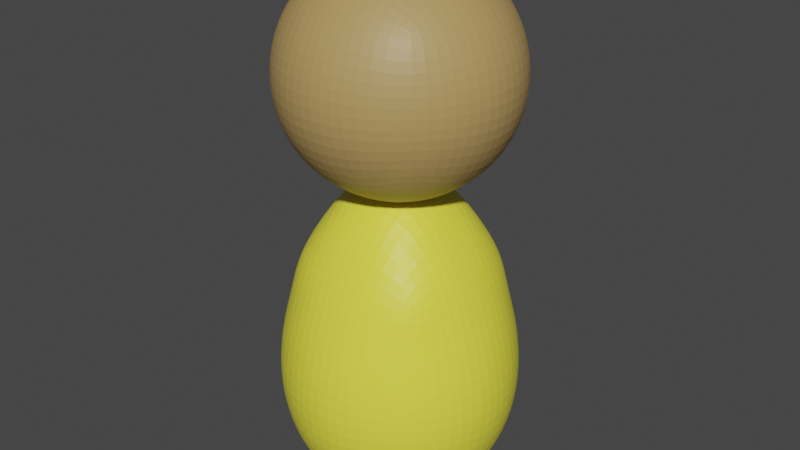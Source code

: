 # Source: NPC_yellow.blend  (saved by Blender 3.5.10; exported with 4.5.12 LTS)
import bpy
from mathutils import Matrix  # noqa: F401  (used for matrix-valued properties, if any)

bpy.ops.wm.read_factory_settings(use_empty=True)
scene = bpy.context.scene
scene.name = 'Scene'

# ---- collections
col_collection = bpy.data.collections.new('Collection'); scene.collection.children.link(col_collection)

# ---- materials (node trees are filled in below, after node groups)
mat_material_003 = bpy.data.materials.new('Material.003')
mat_material_003.use_transparent_shadow = False
mat_yellow = bpy.data.materials.new('Yellow')
mat_yellow.use_transparent_shadow = False

# ---- material node trees
mat_material_003.use_nodes = True; mat_material_003.node_tree.nodes.clear()
_N = mat_material_003.node_tree.nodes; _L = mat_material_003.node_tree.links
n0 = _N.new('ShaderNodeBsdfPrincipled'); n0.name = 'Principled BSDF'; n0.location = (10, 300)
n0.distribution = 'GGX'
n0.subsurface_method = 'RANDOM_WALK_SKIN'
n0.inputs[0].default_value = (0.4641, 0.3054, 0.1096, 1.0)
n0.inputs[3].default_value = 1.45
n0.inputs[27].default_value = (0.0, 0.0, 0.0, 1.0)
n0.inputs[28].default_value = 1.0
n1 = _N.new('ShaderNodeOutputMaterial'); n1.name = 'Material Output'; n1.location = (300, 300)
_L.new(n0.outputs[0], n1.inputs[0])
n1.is_active_output = True
mat_yellow.use_nodes = True; mat_yellow.node_tree.nodes.clear()
_N = mat_yellow.node_tree.nodes; _L = mat_yellow.node_tree.links
n0 = _N.new('ShaderNodeBsdfPrincipled'); n0.name = 'Principled BSDF'; n0.location = (10, 300)
n0.distribution = 'GGX'
n0.subsurface_method = 'RANDOM_WALK_SKIN'
n0.inputs[0].default_value = (0.9169, 0.8566, 0.06321, 1.0)
n0.inputs[3].default_value = 1.45
n0.inputs[27].default_value = (0.0, 0.0, 0.0, 1.0)
n0.inputs[28].default_value = 1.0
n1 = _N.new('ShaderNodeOutputMaterial'); n1.name = 'Material Output'; n1.location = (300, 300)
_L.new(n0.outputs[0], n1.inputs[0])
n1.is_active_output = True

# ---- world
world_world = bpy.data.worlds.new('World'); scene.world = world_world
world_world.use_nodes = True; world_world.node_tree.nodes.clear()
_N = world_world.node_tree.nodes; _L = world_world.node_tree.links
n0 = _N.new('ShaderNodeOutputWorld'); n0.name = 'World Output'; n0.location = (300, 300)
n1 = _N.new('ShaderNodeBackground'); n1.name = 'Background'; n1.location = (10, 300)
n1.inputs[0].default_value = (0.05088, 0.05088, 0.05088, 1.0)
_L.new(n1.outputs[0], n0.inputs[0])
n0.is_active_output = True
world_world.color = (0.05088, 0.05088, 0.05088)
world_world.use_sun_shadow = False
world_world.sun_shadow_jitter_overblur = 0.0

# ---- meshes
me_roundcube_003 = bpy.data.meshes.new('Roundcube.003')
me_roundcube_003.from_pydata([(0.2235, 0.2235, 1.138), (0.1117, 0.2621, 1.099), (-1.077e-06, 0.2737, 1.088), (-0.1117, 0.2621, 1.099), (0.2621, 0.2621, 1.25), (0.131, 0.3399, 1.23), (-1.077e-06, 0.3621, 1.225), (-0.131, 0.3399, 1.23), (0.2737, 0.2737, 1.361), (0.1369, 0.3621, 1.361), (-1.077e-06, 0.3871, 1.361), (-0.1369, 0.3621, 1.361), (0.2621, 0.2621, 1.473), (0.131, 0.3399, 1.492), (-1.077e-06, 0.3621, 1.498), (-0.131, 0.3399, 1.492), (-0.2235, 0.2235, 1.138), (-0.2621, 0.1117, 1.099), (-0.2737, -2.153e-07, 1.088), (-0.2621, -0.1117, 1.099), (-0.2621, 0.2621, 1.25), (-0.3399, 0.131, 1.23), (-0.3621, -2.153e-07, 1.225), (-0.3399, -0.131, 1.23), (-0.2737, 0.2737, 1.361), (-0.3621, 0.1369, 1.361), (-0.3871, -2.153e-07, 1.361), (-0.3621, -0.1369, 1.361), (-0.2621, 0.2621, 1.473), (-0.3399, 0.131, 1.492), (-0.3621, -2.153e-07, 1.498), (-0.3399, -0.131, 1.492), (-0.2235, -0.2235, 1.138), (-0.1117, -0.2621, 1.099), (-1.077e-06, -0.2737, 1.088), (0.1117, -0.2621, 1.099), (-0.2621, -0.2621, 1.25), (-0.131, -0.3399, 1.23), (-1.077e-06, -0.3621, 1.225), (0.131, -0.3399, 1.23), (-0.2737, -0.2737, 1.361), (-0.1369, -0.3621, 1.361), (-1.077e-06, -0.3871, 1.361), (0.1369, -0.3621, 1.361), (-0.2621, -0.2621, 1.473), (-0.131, -0.3399, 1.492), (-1.077e-06, -0.3621, 1.498), (0.131, -0.3399, 1.492), (0.2235, -0.2235, 1.138), (0.2621, -0.1117, 1.099), (0.2737, -2.153e-07, 1.088), (0.2621, 0.1117, 1.099), (0.2621, -0.2621, 1.25), (0.3399, -0.131, 1.23), (0.3621, -2.153e-07, 1.225), (0.3399, 0.131, 1.23), (0.2737, -0.2737, 1.361), (0.3621, -0.1369, 1.361), (0.3871, -2.153e-07, 1.361), (0.3621, 0.1369, 1.361), (0.2621, -0.2621, 1.473), (0.3399, -0.131, 1.492), (0.3621, -2.153e-07, 1.498), (0.3399, 0.131, 1.492), (0.131, -0.131, 1.022), (-1.077e-06, -0.1369, 0.9993), (-0.131, -0.131, 1.022), (0.1369, -2.153e-07, 0.9993), (-1.077e-06, -2.153e-07, 0.9743), (-0.1369, -2.153e-07, 0.9993), (0.131, 0.131, 1.022), (-1.077e-06, 0.1369, 0.9993), (-0.131, 0.131, 1.022), (0.2235, 0.2235, 1.585), (0.1117, 0.2621, 1.623), (-1.077e-06, 0.2737, 1.635), (-0.1117, 0.2621, 1.623), (-0.2235, 0.2235, 1.585), (0.2621, 0.1117, 1.623), (0.131, 0.131, 1.701), (-1.077e-06, 0.1369, 1.723), (-0.131, 0.131, 1.701), (-0.2621, 0.1117, 1.623), (0.2737, -2.153e-07, 1.635), (0.1369, -2.153e-07, 1.723), (-1.077e-06, -2.153e-07, 1.748), (-0.1369, -2.153e-07, 1.723), (-0.2737, -2.153e-07, 1.635), (0.2621, -0.1117, 1.623), (0.131, -0.131, 1.701), (-1.077e-06, -0.1369, 1.723), (-0.131, -0.131, 1.701), (-0.2621, -0.1117, 1.623), (0.2235, -0.2235, 1.585), (0.1117, -0.2621, 1.623), (-1.077e-06, -0.2737, 1.635), (-0.1117, -0.2621, 1.623), (-0.2235, -0.2235, 1.585), (0.2321, 0.2321, 0.09295), (0.116, 0.2721, 0.04312), (-1.071e-06, 0.2842, 0.02807), (-0.116, 0.2721, 0.04312), (0.2721, 0.2721, 0.2373), (0.1361, 0.3529, 0.2124), (-1.071e-06, 0.376, 0.2048), (-0.1361, 0.3529, 0.2124), (0.2842, 0.2842, 0.3816), (0.1421, 0.376, 0.3816), (-1.071e-06, 0.402, 0.3816), (-0.1421, 0.376, 0.3816), (0.2721, 0.2721, 0.526), (0.1361, 0.3529, 0.5509), (-1.071e-06, 0.376, 0.5584), (-0.1361, 0.3529, 0.5509), (-0.2321, 0.2321, 0.09295), (-0.2721, 0.116, 0.04312), (-0.2842, -2.547e-08, 0.02807), (-0.2721, -0.116, 0.04312), (-0.2721, 0.2721, 0.2373), (-0.3529, 0.1361, 0.2124), (-0.376, -2.547e-08, 0.2048), (-0.3529, -0.1361, 0.2124), (-0.2842, 0.2842, 0.3816), (-0.376, 0.1421, 0.3816), (-0.402, -2.547e-08, 0.3816), (-0.376, -0.1421, 0.3816), (-0.2721, 0.2721, 0.526), (-0.3529, 0.1361, 0.5509), (-0.376, -2.547e-08, 0.5584), (-0.3529, -0.1361, 0.5509), (-0.2321, -0.2321, 0.09295), (-0.116, -0.2721, 0.04312), (-1.071e-06, -0.2842, 0.02807), (0.116, -0.2721, 0.04312), (-0.2721, -0.2721, 0.2373), (-0.1361, -0.3529, 0.2124), (-1.071e-06, -0.376, 0.2048), (0.1361, -0.3529, 0.2124), (-0.2842, -0.2842, 0.3816), (-0.1421, -0.376, 0.3816), (-1.071e-06, -0.402, 0.3816), (0.1421, -0.376, 0.3816), (-0.2721, -0.2721, 0.526), (-0.1361, -0.3529, 0.5509), (-1.071e-06, -0.376, 0.5584), (0.1361, -0.3529, 0.5509), (0.2321, -0.2321, 0.09295), (0.2721, -0.116, 0.04312), (0.2842, -2.547e-08, 0.02807), (0.2721, 0.116, 0.04312), (0.2721, -0.2721, 0.2373), (0.3529, -0.1361, 0.2124), (0.376, -2.547e-08, 0.2048), (0.3529, 0.1361, 0.2124), (0.2842, -0.2842, 0.3816), (0.376, -0.1421, 0.3816), (0.402, -2.547e-08, 0.3816), (0.376, 0.1421, 0.3816), (0.2721, -0.2721, 0.526), (0.3529, -0.1361, 0.5509), (0.376, -2.547e-08, 0.5584), (0.3529, 0.1361, 0.5509), (0.1361, -0.1361, 0.02278), (-1.071e-06, -0.1421, 0.008265), (-0.1361, -0.1361, 0.02278), (0.1421, -2.547e-08, 0.008265), (-1.071e-06, -2.547e-08, -0.0008837), (-0.1421, -2.547e-08, 0.008265), (0.1361, 0.1361, 0.02278), (-1.071e-06, 0.1421, 0.008265), (-0.1361, 0.1361, 0.02278), (0.2321, 0.2321, 0.7884), (0.116, 0.2721, 0.8113), (-1.071e-06, 0.2842, 0.8106), (-0.116, 0.2721, 0.8113), (-0.2321, 0.2321, 0.7884), (0.2721, 0.116, 0.8113), (0.1361, 0.1361, 1.009), (-1.071e-06, 0.1421, 1.038), (-0.1361, 0.1361, 1.009), (-0.2721, 0.116, 0.8113), (0.2842, -2.547e-08, 0.8106), (0.1421, -2.547e-08, 1.038), (-1.071e-06, -2.547e-08, 1.07), (-0.1421, -2.547e-08, 1.038), (-0.2842, -2.547e-08, 0.8106), (0.2721, -0.116, 0.8113), (0.1361, -0.1361, 1.009), (-1.071e-06, -0.1421, 1.038), (-0.1361, -0.1361, 1.009), (-0.2721, -0.116, 0.8113), (0.2321, -0.2321, 0.7884), (0.116, -0.2721, 0.8113), (-1.071e-06, -0.2842, 0.8106), (-0.116, -0.2721, 0.8113), (-0.2321, -0.2321, 0.7884), (0.2521, 0.2521, 0.6263), (-1.071e-06, 0.3301, 0.6845), (-0.2521, 0.2521, 0.6263), (0.3301, -2.547e-08, 0.6845), (-0.3301, -2.547e-08, 0.6845), (0.2521, -0.2521, 0.6263), (-1.071e-06, -0.3301, 0.6845), (-0.2521, -0.2521, 0.6263), (0.1261, 0.3125, 0.6811), (-0.1261, 0.3125, 0.6811), (0.3125, 0.1261, 0.6811), (-0.3125, 0.1261, 0.6811), (0.3125, -0.1261, 0.6811), (-0.3125, -0.1261, 0.6811), (0.1261, -0.3125, 0.6811), (-0.1261, -0.3125, 0.6811)], [], [(0, 1, 5, 4), (1, 2, 6, 5), (2, 3, 7, 6), (3, 16, 20, 7), (4, 5, 9, 8), (5, 6, 10, 9), (6, 7, 11, 10), (7, 20, 24, 11), (8, 9, 13, 12), (9, 10, 14, 13), (10, 11, 15, 14), (11, 24, 28, 15), (12, 13, 74, 73), (13, 14, 75, 74), (14, 15, 76, 75), (15, 28, 77, 76), (16, 17, 21, 20), (17, 18, 22, 21), (18, 19, 23, 22), (19, 32, 36, 23), (20, 21, 25, 24), (21, 22, 26, 25), (22, 23, 27, 26), (23, 36, 40, 27), (24, 25, 29, 28), (25, 26, 30, 29), (26, 27, 31, 30), (27, 40, 44, 31), (28, 29, 82, 77), (29, 30, 87, 82), (30, 31, 92, 87), (31, 44, 97, 92), (32, 33, 37, 36), (33, 34, 38, 37), (34, 35, 39, 38), (35, 48, 52, 39), (36, 37, 41, 40), (37, 38, 42, 41), (38, 39, 43, 42), (39, 52, 56, 43), (40, 41, 45, 44), (41, 42, 46, 45), (42, 43, 47, 46), (43, 56, 60, 47), (44, 45, 96, 97), (45, 46, 95, 96), (46, 47, 94, 95), (47, 60, 93, 94), (48, 49, 53, 52), (49, 50, 54, 53), (50, 51, 55, 54), (51, 0, 4, 55), (52, 53, 57, 56), (53, 54, 58, 57), (54, 55, 59, 58), (55, 4, 8, 59), (56, 57, 61, 60), (57, 58, 62, 61), (58, 59, 63, 62), (59, 8, 12, 63), (60, 61, 88, 93), (61, 62, 83, 88), (62, 63, 78, 83), (63, 12, 73, 78), (48, 35, 64, 49), (35, 34, 65, 64), (34, 33, 66, 65), (33, 32, 19, 66), (49, 64, 67, 50), (64, 65, 68, 67), (65, 66, 69, 68), (66, 19, 18, 69), (50, 67, 70, 51), (67, 68, 71, 70), (68, 69, 72, 71), (69, 18, 17, 72), (51, 70, 1, 0), (70, 71, 2, 1), (71, 72, 3, 2), (72, 17, 16, 3), (73, 74, 79, 78), (74, 75, 80, 79), (75, 76, 81, 80), (76, 77, 82, 81), (78, 79, 84, 83), (79, 80, 85, 84), (80, 81, 86, 85), (81, 82, 87, 86), (83, 84, 89, 88), (84, 85, 90, 89), (85, 86, 91, 90), (86, 87, 92, 91), (88, 89, 94, 93), (89, 90, 95, 94), (90, 91, 96, 95), (91, 92, 97, 96), (98, 99, 103, 102), (99, 100, 104, 103), (100, 101, 105, 104), (101, 114, 118, 105), (102, 103, 107, 106), (103, 104, 108, 107), (104, 105, 109, 108), (105, 118, 122, 109), (106, 107, 111, 110), (107, 108, 112, 111), (108, 109, 113, 112), (109, 122, 126, 113), (196, 204, 172, 171), (204, 197, 173, 172), (197, 205, 174, 173), (205, 198, 175, 174), (114, 115, 119, 118), (115, 116, 120, 119), (116, 117, 121, 120), (117, 130, 134, 121), (118, 119, 123, 122), (119, 120, 124, 123), (120, 121, 125, 124), (121, 134, 138, 125), (122, 123, 127, 126), (123, 124, 128, 127), (124, 125, 129, 128), (125, 138, 142, 129), (198, 207, 180, 175), (207, 200, 185, 180), (200, 209, 190, 185), (209, 203, 195, 190), (130, 131, 135, 134), (131, 132, 136, 135), (132, 133, 137, 136), (133, 146, 150, 137), (134, 135, 139, 138), (135, 136, 140, 139), (136, 137, 141, 140), (137, 150, 154, 141), (138, 139, 143, 142), (139, 140, 144, 143), (140, 141, 145, 144), (141, 154, 158, 145), (203, 211, 194, 195), (211, 202, 193, 194), (202, 210, 192, 193), (210, 201, 191, 192), (146, 147, 151, 150), (147, 148, 152, 151), (148, 149, 153, 152), (149, 98, 102, 153), (150, 151, 155, 154), (151, 152, 156, 155), (152, 153, 157, 156), (153, 102, 106, 157), (154, 155, 159, 158), (155, 156, 160, 159), (156, 157, 161, 160), (157, 106, 110, 161), (201, 208, 186, 191), (208, 199, 181, 186), (199, 206, 176, 181), (206, 196, 171, 176), (146, 133, 162, 147), (133, 132, 163, 162), (132, 131, 164, 163), (131, 130, 117, 164), (147, 162, 165, 148), (162, 163, 166, 165), (163, 164, 167, 166), (164, 117, 116, 167), (148, 165, 168, 149), (165, 166, 169, 168), (166, 167, 170, 169), (167, 116, 115, 170), (149, 168, 99, 98), (168, 169, 100, 99), (169, 170, 101, 100), (170, 115, 114, 101), (171, 172, 177, 176), (172, 173, 178, 177), (173, 174, 179, 178), (174, 175, 180, 179), (176, 177, 182, 181), (177, 178, 183, 182), (178, 179, 184, 183), (179, 180, 185, 184), (181, 182, 187, 186), (182, 183, 188, 187), (183, 184, 189, 188), (184, 185, 190, 189), (186, 187, 192, 191), (187, 188, 193, 192), (188, 189, 194, 193), (189, 190, 195, 194), (161, 110, 196, 206), (160, 161, 206, 199), (159, 160, 199, 208), (158, 159, 208, 201), (145, 158, 201, 210), (144, 145, 210, 202), (143, 144, 202, 211), (142, 143, 211, 203), (129, 142, 203, 209), (128, 129, 209, 200), (127, 128, 200, 207), (126, 127, 207, 198), (113, 126, 198, 205), (112, 113, 205, 197), (111, 112, 197, 204), (110, 111, 204, 196)])
me_roundcube_003.polygons.foreach_set('material_index', [0, 0, 0, 0, 0, 0, 0, 0, 0, 0, 0, 0, 0, 0, 0, 0, 0, 0, 0, 0, 0, 0, 0, 0, 0, 0, 0, 0, 0, 0, 0, 0, 0, 0, 0, 0, 0, 0, 0, 0, 0, 0, 0, 0, 0, 0, 0, 0, 0, 0, 0, 0, 0, 0, 0, 0, 0, 0, 0, 0, 0, 0, 0, 0, 0, 0, 0, 0, 0, 0, 0, 0, 0, 0, 0, 0, 0, 0, 0, 0, 0, 0, 0, 0, 0, 0, 0, 0, 0, 0, 0, 0, 0, 0, 0, 0, 1, 1, 1, 1, 1, 1, 1, 1, 1, 1, 1, 1, 1, 1, 1, 1, 1, 1, 1, 1, 1, 1, 1, 1, 1, 1, 1, 1, 1, 1, 1, 1, 1, 1, 1, 1, 1, 1, 1, 1, 1, 1, 1, 1, 1, 1, 1, 1, 1, 1, 1, 1, 1, 1, 1, 1, 1, 1, 1, 1, 1, 1, 1, 1, 1, 1, 1, 1, 1, 1, 1, 1, 1, 1, 1, 1, 1, 1, 1, 1, 1, 1, 1, 1, 1, 1, 1, 1, 1, 1, 1, 1, 1, 1, 1, 1, 1, 1, 1, 1, 1, 1, 1, 1, 1, 1, 1, 1, 1, 1, 1, 1])
me_roundcube_003.materials.append(mat_material_003)
me_roundcube_003.materials.append(mat_yellow)
me_roundcube_003.update()

# ---- objects
ob_npc1_yellow = bpy.data.objects.new('NPC1_yellow', me_roundcube_003)

# ---- transforms, parenting, visibility, modifiers, constraints
ob_npc1_yellow.location = (0.0, 0.0, 0.0)
_m = ob_npc1_yellow.modifiers.new('Subdivision', 'SUBSURF')

# ---- collection membership
col_collection.objects.link(ob_npc1_yellow)

# ---- scene / render settings (as saved in the file)
scene.frame_start = 1; scene.frame_end = 250; scene.frame_set(1)
scene.render.engine = 'BLENDER_EEVEE_NEXT'
scene.cycles.sampling_pattern = 'TABULATED_SOBOL'
scene.view_settings.view_transform = 'Filmic'
bpy.context.view_layer.update()

# ---- added for rendering (the .blend has no active camera and no usable light): camera, sun
cam_auto = bpy.data.cameras.new('AutoCamera')
cam_auto.lens = 50.0
cam_auto.sensor_width = 36.0
cam_auto.clip_end = 1000.0
ob_auto_camera = bpy.data.objects.new('AutoCamera', cam_auto)
scene.collection.objects.link(ob_auto_camera)
ob_auto_camera.location = (1.93035, -2.31642, 2.41808)
ob_auto_camera.rotation_euler = (1.09748, -7.21219e-08, 0.694738)
scene.camera = ob_auto_camera
light_auto_sun = bpy.data.lights.new('AutoSun', 'SUN')
light_auto_sun.energy = 3.0
light_auto_sun.angle = 0.0523599
ob_auto_sun = bpy.data.objects.new('AutoSun', light_auto_sun)
scene.collection.objects.link(ob_auto_sun)
ob_auto_sun.rotation_euler = (0.872665, 0.174533, 0.523599)
bpy.context.view_layer.update()
